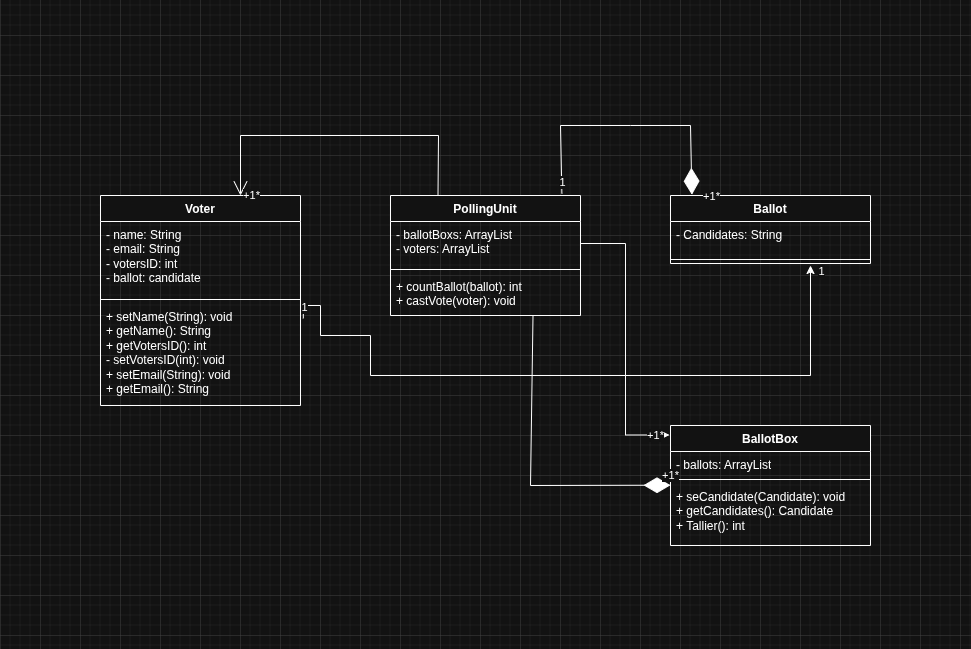

The diagram above was exported from draw.io. Its source (the exported page's mxGraphModel, read from the mxfile embedded in the PNG):
<mxGraphModel dx="1103" dy="671" grid="1" gridSize="10" guides="1" tooltips="1" connect="1" arrows="1" fold="1" page="1" pageScale="1" pageWidth="827" pageHeight="1169" math="0" shadow="0">
  <root>
    <mxCell id="0" />
    <mxCell id="1" parent="0" />
    <mxCell id="PW6La0yqs-rSQxVBpr1v-1" value="PollingUnit" style="swimlane;fontStyle=1;align=center;verticalAlign=top;childLayout=stackLayout;horizontal=1;startSize=26;horizontalStack=0;resizeParent=1;resizeParentMax=0;resizeLast=0;collapsible=1;marginBottom=0;whiteSpace=wrap;html=1;" parent="1" vertex="1">
      <mxGeometry x="310" y="240" width="190" height="120" as="geometry" />
    </mxCell>
    <mxCell id="PW6La0yqs-rSQxVBpr1v-2" value="- ballotBoxs: ArrayList&lt;div&gt;- voters: ArrayList&lt;/div&gt;" style="text;strokeColor=none;fillColor=none;align=left;verticalAlign=top;spacingLeft=4;spacingRight=4;overflow=hidden;rotatable=0;points=[[0,0.5],[1,0.5]];portConstraint=eastwest;whiteSpace=wrap;html=1;" parent="PW6La0yqs-rSQxVBpr1v-1" vertex="1">
      <mxGeometry y="26" width="190" height="44" as="geometry" />
    </mxCell>
    <mxCell id="PW6La0yqs-rSQxVBpr1v-3" value="" style="line;strokeWidth=1;fillColor=none;align=left;verticalAlign=middle;spacingTop=-1;spacingLeft=3;spacingRight=3;rotatable=0;labelPosition=right;points=[];portConstraint=eastwest;strokeColor=inherit;" parent="PW6La0yqs-rSQxVBpr1v-1" vertex="1">
      <mxGeometry y="70" width="190" height="8" as="geometry" />
    </mxCell>
    <mxCell id="PW6La0yqs-rSQxVBpr1v-4" value="+ countBallot(ballot): int&lt;div&gt;+ castVote(voter): void&lt;/div&gt;" style="text;strokeColor=none;fillColor=none;align=left;verticalAlign=top;spacingLeft=4;spacingRight=4;overflow=hidden;rotatable=0;points=[[0,0.5],[1,0.5]];portConstraint=eastwest;whiteSpace=wrap;html=1;" parent="PW6La0yqs-rSQxVBpr1v-1" vertex="1">
      <mxGeometry y="78" width="190" height="42" as="geometry" />
    </mxCell>
    <mxCell id="PW6La0yqs-rSQxVBpr1v-5" value="Voter" style="swimlane;fontStyle=1;align=center;verticalAlign=top;childLayout=stackLayout;horizontal=1;startSize=26;horizontalStack=0;resizeParent=1;resizeParentMax=0;resizeLast=0;collapsible=1;marginBottom=0;whiteSpace=wrap;html=1;" parent="1" vertex="1">
      <mxGeometry x="20" y="240" width="200" height="210" as="geometry" />
    </mxCell>
    <mxCell id="PW6La0yqs-rSQxVBpr1v-6" value="- name: String&lt;div&gt;- email: String&lt;br&gt;&lt;div&gt;- votersID: int&lt;/div&gt;&lt;/div&gt;&lt;div&gt;- ballot: candidate&lt;/div&gt;" style="text;strokeColor=none;fillColor=none;align=left;verticalAlign=top;spacingLeft=4;spacingRight=4;overflow=hidden;rotatable=0;points=[[0,0.5],[1,0.5]];portConstraint=eastwest;whiteSpace=wrap;html=1;" parent="PW6La0yqs-rSQxVBpr1v-5" vertex="1">
      <mxGeometry y="26" width="200" height="74" as="geometry" />
    </mxCell>
    <mxCell id="PW6La0yqs-rSQxVBpr1v-7" value="" style="line;strokeWidth=1;fillColor=none;align=left;verticalAlign=middle;spacingTop=-1;spacingLeft=3;spacingRight=3;rotatable=0;labelPosition=right;points=[];portConstraint=eastwest;strokeColor=inherit;" parent="PW6La0yqs-rSQxVBpr1v-5" vertex="1">
      <mxGeometry y="100" width="200" height="8" as="geometry" />
    </mxCell>
    <mxCell id="PW6La0yqs-rSQxVBpr1v-8" value="+ setName(String): void&lt;div&gt;+ getName(): String&lt;/div&gt;&lt;div&gt;+ getVotersID(): int&lt;/div&gt;&lt;div&gt;- setVotersID(int): void&lt;/div&gt;&lt;div&gt;+ setEmail(String): void&lt;/div&gt;&lt;div&gt;+ getEmail(): String&lt;/div&gt;" style="text;strokeColor=none;fillColor=none;align=left;verticalAlign=top;spacingLeft=4;spacingRight=4;overflow=hidden;rotatable=0;points=[[0,0.5],[1,0.5]];portConstraint=eastwest;whiteSpace=wrap;html=1;" parent="PW6La0yqs-rSQxVBpr1v-5" vertex="1">
      <mxGeometry y="108" width="200" height="102" as="geometry" />
    </mxCell>
    <mxCell id="PW6La0yqs-rSQxVBpr1v-29" value="BallotBox" style="swimlane;fontStyle=1;align=center;verticalAlign=top;childLayout=stackLayout;horizontal=1;startSize=26;horizontalStack=0;resizeParent=1;resizeParentMax=0;resizeLast=0;collapsible=1;marginBottom=0;whiteSpace=wrap;html=1;" parent="1" vertex="1">
      <mxGeometry x="590" y="470" width="200" height="120" as="geometry" />
    </mxCell>
    <mxCell id="PW6La0yqs-rSQxVBpr1v-30" value="- ballots: ArrayList" style="text;strokeColor=none;fillColor=none;align=left;verticalAlign=top;spacingLeft=4;spacingRight=4;overflow=hidden;rotatable=0;points=[[0,0.5],[1,0.5]];portConstraint=eastwest;whiteSpace=wrap;html=1;" parent="PW6La0yqs-rSQxVBpr1v-29" vertex="1">
      <mxGeometry y="26" width="200" height="24" as="geometry" />
    </mxCell>
    <mxCell id="PW6La0yqs-rSQxVBpr1v-31" value="" style="line;strokeWidth=1;fillColor=none;align=left;verticalAlign=middle;spacingTop=-1;spacingLeft=3;spacingRight=3;rotatable=0;labelPosition=right;points=[];portConstraint=eastwest;strokeColor=inherit;" parent="PW6La0yqs-rSQxVBpr1v-29" vertex="1">
      <mxGeometry y="50" width="200" height="8" as="geometry" />
    </mxCell>
    <mxCell id="PW6La0yqs-rSQxVBpr1v-32" value="+ seCandidate(Candidate): void&lt;div&gt;+ getCandidates(): Candidate&lt;/div&gt;&lt;div&gt;&lt;div&gt;+ Tallier(): int&lt;/div&gt;&lt;/div&gt;" style="text;strokeColor=none;fillColor=none;align=left;verticalAlign=top;spacingLeft=4;spacingRight=4;overflow=hidden;rotatable=0;points=[[0,0.5],[1,0.5]];portConstraint=eastwest;whiteSpace=wrap;html=1;" parent="PW6La0yqs-rSQxVBpr1v-29" vertex="1">
      <mxGeometry y="58" width="200" height="62" as="geometry" />
    </mxCell>
    <mxCell id="PW6La0yqs-rSQxVBpr1v-33" value="Ballot" style="swimlane;fontStyle=1;align=center;verticalAlign=top;childLayout=stackLayout;horizontal=1;startSize=26;horizontalStack=0;resizeParent=1;resizeParentMax=0;resizeLast=0;collapsible=1;marginBottom=0;whiteSpace=wrap;html=1;" parent="1" vertex="1">
      <mxGeometry x="590" y="240" width="200" height="68" as="geometry" />
    </mxCell>
    <mxCell id="PW6La0yqs-rSQxVBpr1v-34" value="- Candidates: String" style="text;strokeColor=none;fillColor=none;align=left;verticalAlign=top;spacingLeft=4;spacingRight=4;overflow=hidden;rotatable=0;points=[[0,0.5],[1,0.5]];portConstraint=eastwest;whiteSpace=wrap;html=1;" parent="PW6La0yqs-rSQxVBpr1v-33" vertex="1">
      <mxGeometry y="26" width="200" height="34" as="geometry" />
    </mxCell>
    <mxCell id="PW6La0yqs-rSQxVBpr1v-35" value="" style="line;strokeWidth=1;fillColor=none;align=left;verticalAlign=middle;spacingTop=-1;spacingLeft=3;spacingRight=3;rotatable=0;labelPosition=right;points=[];portConstraint=eastwest;strokeColor=inherit;" parent="PW6La0yqs-rSQxVBpr1v-33" vertex="1">
      <mxGeometry y="60" width="200" height="8" as="geometry" />
    </mxCell>
    <mxCell id="Wea5Q1FjpGfI1chQhfVu-3" style="edgeStyle=orthogonalEdgeStyle;rounded=0;orthogonalLoop=1;jettySize=auto;html=1;exitX=1.014;exitY=0.146;exitDx=0;exitDy=0;exitPerimeter=0;" parent="1" source="PW6La0yqs-rSQxVBpr1v-8" edge="1">
      <mxGeometry relative="1" as="geometry">
        <mxPoint x="230" y="350" as="sourcePoint" />
        <mxPoint x="730" y="310" as="targetPoint" />
        <Array as="points">
          <mxPoint x="223" y="350" />
          <mxPoint x="240" y="350" />
          <mxPoint x="240" y="380" />
          <mxPoint x="290" y="380" />
          <mxPoint x="290" y="420" />
          <mxPoint x="730" y="420" />
        </Array>
      </mxGeometry>
    </mxCell>
    <mxCell id="Wea5Q1FjpGfI1chQhfVu-4" value="1" style="edgeLabel;html=1;align=center;verticalAlign=middle;resizable=0;points=[];" parent="Wea5Q1FjpGfI1chQhfVu-3" vertex="1" connectable="0">
      <mxGeometry x="0.9859" relative="1" as="geometry">
        <mxPoint x="10" as="offset" />
      </mxGeometry>
    </mxCell>
    <mxCell id="Wea5Q1FjpGfI1chQhfVu-5" value="1" style="edgeLabel;html=1;align=center;verticalAlign=middle;resizable=0;points=[];" parent="Wea5Q1FjpGfI1chQhfVu-3" vertex="1" connectable="0">
      <mxGeometry x="-0.9695" y="-1" relative="1" as="geometry">
        <mxPoint as="offset" />
      </mxGeometry>
    </mxCell>
    <mxCell id="Wea5Q1FjpGfI1chQhfVu-7" style="edgeStyle=orthogonalEdgeStyle;rounded=0;orthogonalLoop=1;jettySize=auto;html=1;exitX=1;exitY=0.5;exitDx=0;exitDy=0;entryX=-0.005;entryY=0.079;entryDx=0;entryDy=0;entryPerimeter=0;" parent="1" source="PW6La0yqs-rSQxVBpr1v-2" target="PW6La0yqs-rSQxVBpr1v-29" edge="1">
      <mxGeometry relative="1" as="geometry" />
    </mxCell>
    <mxCell id="Wea5Q1FjpGfI1chQhfVu-9" value="+1*" style="edgeLabel;html=1;align=center;verticalAlign=middle;resizable=0;points=[];" parent="Wea5Q1FjpGfI1chQhfVu-7" vertex="1" connectable="0">
      <mxGeometry x="0.8938" relative="1" as="geometry">
        <mxPoint as="offset" />
      </mxGeometry>
    </mxCell>
    <mxCell id="Wea5Q1FjpGfI1chQhfVu-10" value="" style="endArrow=diamondThin;endFill=1;endSize=24;html=1;rounded=0;exitX=0.902;exitY=-0.017;exitDx=0;exitDy=0;exitPerimeter=0;entryX=0.107;entryY=-0.012;entryDx=0;entryDy=0;entryPerimeter=0;" parent="1" source="PW6La0yqs-rSQxVBpr1v-1" target="PW6La0yqs-rSQxVBpr1v-33" edge="1">
      <mxGeometry width="160" relative="1" as="geometry">
        <mxPoint x="450" y="170" as="sourcePoint" />
        <mxPoint x="670" y="170" as="targetPoint" />
        <Array as="points">
          <mxPoint x="480" y="170" />
          <mxPoint x="550" y="170" />
          <mxPoint x="610" y="170" />
        </Array>
      </mxGeometry>
    </mxCell>
    <mxCell id="Wea5Q1FjpGfI1chQhfVu-11" value="1" style="edgeLabel;html=1;align=center;verticalAlign=middle;resizable=0;points=[];" parent="Wea5Q1FjpGfI1chQhfVu-10" vertex="1" connectable="0">
      <mxGeometry x="-0.9192" relative="1" as="geometry">
        <mxPoint as="offset" />
      </mxGeometry>
    </mxCell>
    <mxCell id="Wea5Q1FjpGfI1chQhfVu-12" value="+1*" style="edgeLabel;html=1;align=center;verticalAlign=middle;resizable=0;points=[];" parent="Wea5Q1FjpGfI1chQhfVu-10" vertex="1" connectable="0">
      <mxGeometry x="0.9249" y="2" relative="1" as="geometry">
        <mxPoint x="17" y="12" as="offset" />
      </mxGeometry>
    </mxCell>
    <mxCell id="Wea5Q1FjpGfI1chQhfVu-13" value="" style="endArrow=diamondThin;endFill=1;endSize=24;html=1;rounded=0;exitX=0.75;exitY=1;exitDx=0;exitDy=0;" parent="1" source="PW6La0yqs-rSQxVBpr1v-1" edge="1">
      <mxGeometry width="160" relative="1" as="geometry">
        <mxPoint x="430" y="529.71" as="sourcePoint" />
        <mxPoint x="590" y="529.71" as="targetPoint" />
        <Array as="points">
          <mxPoint x="450" y="530" />
        </Array>
      </mxGeometry>
    </mxCell>
    <mxCell id="Wea5Q1FjpGfI1chQhfVu-14" value="+1*" style="edgeLabel;html=1;align=center;verticalAlign=middle;resizable=0;points=[];" parent="Wea5Q1FjpGfI1chQhfVu-13" vertex="1" connectable="0">
      <mxGeometry x="0.9634" y="-2" relative="1" as="geometry">
        <mxPoint x="6" y="-12" as="offset" />
      </mxGeometry>
    </mxCell>
    <mxCell id="Wea5Q1FjpGfI1chQhfVu-15" value="" style="endArrow=open;endFill=1;endSize=12;html=1;rounded=0;entryX=0.7;entryY=0;entryDx=0;entryDy=0;entryPerimeter=0;exitX=0.25;exitY=0;exitDx=0;exitDy=0;" parent="1" source="PW6La0yqs-rSQxVBpr1v-1" target="PW6La0yqs-rSQxVBpr1v-5" edge="1">
      <mxGeometry width="160" relative="1" as="geometry">
        <mxPoint x="380" y="170" as="sourcePoint" />
        <mxPoint x="320" y="170" as="targetPoint" />
        <Array as="points">
          <mxPoint x="358" y="180" />
          <mxPoint x="160" y="180" />
        </Array>
      </mxGeometry>
    </mxCell>
    <mxCell id="Wea5Q1FjpGfI1chQhfVu-16" value="+1*" style="edgeLabel;html=1;align=center;verticalAlign=middle;resizable=0;points=[];" parent="Wea5Q1FjpGfI1chQhfVu-15" vertex="1" connectable="0">
      <mxGeometry x="0.9711" y="1" relative="1" as="geometry">
        <mxPoint x="9" y="5" as="offset" />
      </mxGeometry>
    </mxCell>
  </root>
</mxGraphModel>